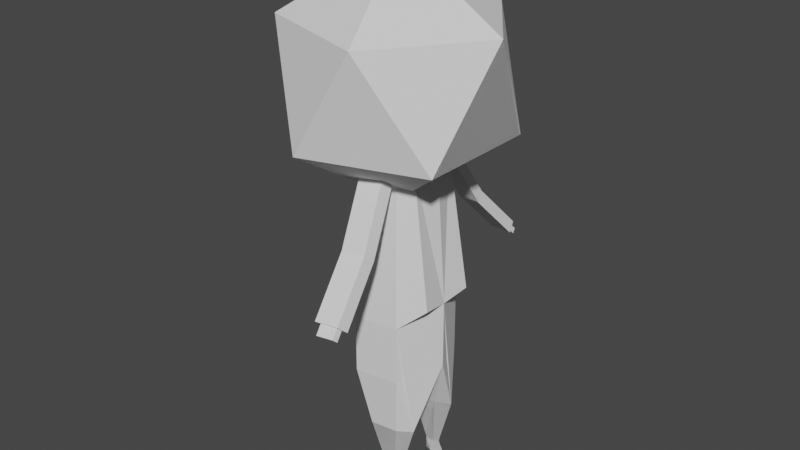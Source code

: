 # Source: Player.blend  (saved by Blender 2.91.10; exported with 4.5.12 LTS)
import bpy
from mathutils import Matrix  # noqa: F401  (used for matrix-valued properties, if any)

bpy.ops.wm.read_factory_settings(use_empty=True)
scene = bpy.context.scene
scene.name = 'Scene'

# ---- collections
col_collection = bpy.data.collections.new('Collection'); scene.collection.children.link(col_collection)

# ---- world
world_world = bpy.data.worlds.new('World'); scene.world = world_world
world_world.use_nodes = True; world_world.node_tree.nodes.clear()
_N = world_world.node_tree.nodes; _L = world_world.node_tree.links
n0 = _N.new('ShaderNodeOutputWorld'); n0.name = 'World Output'; n0.location = (300, 300)
n1 = _N.new('ShaderNodeBackground'); n1.name = 'Background'; n1.location = (10, 300)
n1.inputs[0].default_value = (0.05088, 0.05088, 0.05088, 1.0)
_L.new(n1.outputs[0], n0.inputs[0])
n0.is_active_output = True
world_world.color = (0.05088, 0.05088, 0.05088)
world_world.use_sun_shadow = False
world_world.sun_shadow_jitter_overblur = 0.0

# ---- meshes
me_cylinder_002 = bpy.data.meshes.new('Cylinder.002')
me_cylinder_002.from_pydata([(6.661, 1.87, 1.324), (6.674, 1.68, 1.842), (7.158, 1.524, 1.324), (6.91, 1.523, 1.842), (6.633, 1.199, 1.324), (6.662, 1.387, 1.842), (6.244, 1.344, 1.324), (6.215, 1.364, 1.842), (6.262, 1.758, 1.324), (6.231, 1.74, 1.842), (6.91, 1.523, 1.842), (6.674, 1.68, 1.842), (6.662, 1.387, 1.842), (6.215, 1.364, 1.842), (6.231, 1.74, 1.842), (6.91, 1.523, 1.961), (6.674, 1.68, 1.961), (6.662, 1.387, 1.961), (6.215, 1.364, 1.961), (6.231, 1.74, 1.961), (6.91, 1.523, 1.961), (6.674, 1.68, 1.961), (6.662, 1.387, 1.961), (6.215, 1.364, 1.961), (6.231, 1.74, 1.961), (6.91, 1.523, 1.961), (6.674, 1.68, 1.961), (6.662, 1.387, 1.961), (6.215, 1.364, 1.961), (6.231, 1.74, 1.961), (7.665, 1.492, 4.588), (6.949, 1.967, 4.588), (6.912, 1.078, 4.588), (5.559, 1.009, 4.588), (5.607, 2.149, 4.588), (8.217, 0.0, 7.935), (7.21, 2.239, 7.631), (6.985, 0.0, 7.935), (4.936, 0.6718, 7.631), (5.014, 2.537, 7.631), (7.15, 0.7852, 7.631), (4.936, 0.6718, 7.631), (7.15, 0.0, 7.281), (4.936, 0.0, 7.281), (4.936, 0.6718, 7.631), (4.936, 0.0, 7.281), (4.936, 0.6718, 7.631), (4.936, 0.0, 7.281), (7.15, 0.7852, 8.645), (4.936, 0.6718, 7.631), (4.936, 0.6718, 7.631), (4.936, 0.0, 7.281), (4.936, 0.6718, 7.631), (5.014, 2.537, 7.631), (7.15, 0.7852, 8.645), (4.936, 0.6718, 7.631), (4.936, 0.6718, 7.631), (4.936, 0.0, 7.281), (4.936, 0.6718, 7.631), (5.014, 2.537, 7.631), (7.15, 0.7852, 8.645), (4.936, 0.6718, 7.631), (4.936, 0.6718, 7.631), (4.936, 0.0, 7.281), (4.936, 0.6718, 7.631), (5.014, 2.537, 7.631), (4.936, 0.6718, 7.631), (4.936, 0.0, 7.281), (5.607, 2.149, 4.588), (5.014, 2.537, 7.631), (4.936, 0.6718, 7.631), (5.014, 2.537, 7.631), (4.936, 0.6718, 7.631), (4.76, 0.0, 7.281), (6.661, 1.87, 1.324), (7.158, 1.524, 1.324), (6.91, 1.523, 1.842), (6.674, 1.68, 1.842), (6.633, 1.199, 1.324), (6.662, 1.387, 1.842), (6.244, 1.344, 1.324), (6.215, 1.364, 1.842), (6.262, 1.758, 1.324), (6.231, 1.74, 1.842), (6.91, 1.523, 1.842), (6.674, 1.68, 1.842), (6.662, 1.387, 1.842), (6.215, 1.364, 1.842), (6.231, 1.74, 1.842), (6.91, 1.523, 1.961), (6.674, 1.68, 1.961), (6.662, 1.387, 1.961), (6.215, 1.364, 1.961), (6.231, 1.74, 1.961), (6.91, 1.523, 1.961), (6.674, 1.68, 1.961), (6.662, 1.387, 1.961), (6.215, 1.364, 1.961), (6.231, 1.74, 1.961), (6.91, 1.523, 1.961), (6.674, 1.68, 1.961), (6.662, 1.387, 1.961), (6.215, 1.364, 1.961), (6.231, 1.74, 1.961), (7.665, 1.492, 4.588), (6.949, 1.967, 4.588), (6.912, 1.078, 4.588), (5.559, 1.009, 4.588), (5.607, 2.149, 4.588), (8.208, 0.0, 11.34), (7.21, 2.239, 10.59), (6.985, 0.0, 10.88), (4.936, 0.6718, 7.631), (5.014, 2.537, 10.59), (4.936, 0.6718, 7.631), (7.15, 0.7852, 11.58), (4.936, 0.0, 7.281), (7.15, 0.0, 11.23), (4.936, 0.0, 7.281), (4.936, 0.6718, 7.631), (4.936, 0.0, 7.281), (4.936, 0.6718, 7.631), (4.936, 0.6718, 7.631), (7.15, 0.7852, 8.645), (4.936, 0.0, 7.281), (4.936, 0.6718, 7.631), (5.014, 2.537, 7.631), (4.936, 0.6718, 7.631), (4.936, 0.6718, 7.631), (7.15, 0.7852, 8.645), (4.936, 0.0, 7.281), (4.936, 0.6718, 7.631), (5.014, 2.537, 7.631), (4.936, 0.6718, 7.631), (4.936, 0.6718, 10.58), (7.15, 0.7852, 11.59), (4.936, 0.0, 7.281), (4.936, 0.6718, 7.631), (5.014, 2.537, 7.631), (4.936, 0.6718, 7.631), (4.936, 0.0, 7.281), (4.936, 0.6718, 7.631), (5.014, 2.537, 7.631), (5.607, 2.149, 4.588), (5.014, 2.537, 10.59), (4.936, 0.6718, 10.59), (4.76, 0.0, 10.24), (4.936, 0.6718, 10.59), (8.382, 1.462, 11.59), (7.21, 2.239, 10.59), (7.15, 0.7852, 11.59), (5.014, 2.537, 10.59), (7.15, 0.7852, 11.58), (7.15, 0.0, 11.23), (7.15, 0.0, 7.281), (7.15, 0.7852, 11.59), (4.936, 0.6718, 10.59), (4.936, 0.6718, 10.58), (5.014, 2.537, 10.59), (4.76, 0.0, 10.24), (4.936, 0.6718, 10.59), (8.382, 1.462, 11.59), (7.21, 2.239, 10.59), (7.15, 0.7852, 11.59), (5.014, 2.537, 10.59), (7.15, 0.7852, 11.58), (7.15, 0.0, 11.23), (7.15, 0.0, 7.281), (7.15, 0.7852, 11.59), (4.936, 0.6718, 10.59), (4.936, 0.6718, 10.58), (5.014, 2.537, 10.59), (4.76, 0.0, 10.24), (4.936, 0.6718, 10.59), (7.381, 1.238, 18.42), (6.754, 1.654, 17.88), (6.721, 0.8751, 18.42), (5.576, 1.814, 17.88), (6.721, 0.8751, 18.41), (6.721, 0.0, 18.22), (6.721, 0.0, 16.11), (6.721, 0.8751, 18.42), (5.534, 0.8143, 17.88), (5.534, 0.8143, 17.87), (5.576, 1.814, 17.88), (5.44, 0.0, 17.69), (5.534, 0.8143, 17.88), (7.501, 0.0, 11.29), (8.21, 0.0, 11.34), (7.073, 0.0, 18.11), (7.733, 0.0, 18.11), (6.631, 0.0, 11.3), (7.863, 0.0, 11.3), (6.796, 0.0, 12.01), (8.028, 0.0, 12.01), (7.242, 1.453, 18.98), (6.614, 1.87, 18.44), (6.581, 1.091, 18.98), (5.437, 2.03, 18.44), (6.581, 1.091, 18.98), (5.395, 1.03, 18.44), (5.395, 1.03, 18.43), (5.437, 2.03, 18.44), (6.804, 1.888, 17.94), (5.626, 2.012, 17.83), (6.664, 2.41, 18.23), (5.487, 2.533, 18.13), (7.222, 3.575, 15.14), (6.044, 3.698, 15.04), (7.082, 4.096, 15.43), (5.905, 4.219, 15.33), (7.222, 3.575, 15.14), (6.044, 3.698, 15.04), (7.082, 4.096, 15.43), (5.905, 4.219, 15.33), (7.261, 3.761, 14.81), (6.084, 3.903, 14.74), (7.122, 4.208, 15.21), (5.944, 4.35, 15.13), (7.475, 6.118, 12.55), (6.623, 6.221, 12.5), (7.41, 6.326, 12.73), (6.558, 6.429, 12.68), (7.675, 5.979, 12.45), (6.498, 6.121, 12.38), (7.536, 6.426, 12.85), (6.358, 6.568, 12.78), (7.544, 6.483, 12.16), (6.692, 6.586, 12.11), (7.479, 6.692, 12.35), (6.627, 6.794, 12.29), (6.721, 0.8751, 18.42), (7.381, 1.238, 18.42), (6.667, 0.0, 18.17), (7.733, 0.0, 18.11), (6.721, 0.8751, 18.41), (6.721, 0.0, 18.22), (6.721, 0.0, 16.11), (6.721, 0.8751, 18.42), (6.721, 0.8751, 18.42), (5.534, 0.8143, 17.88), (5.534, 0.8143, 17.87), (5.44, 0.0, 17.69), (5.534, 0.8143, 17.88), (7.381, 1.238, 18.42), (7.733, 0.0, 18.11), (7.381, 1.238, 18.42), (7.733, 0.0, 18.11), (6.905, 0.0, 18.37), (6.765, 0.0, 18.93), (6.105, 0.0, 18.93), (6.105, 0.0, 18.93), (4.918, 0.0, 18.39), (6.905, 0.0, 18.37), (7.256, 0.0, 18.07), (7.381, 1.238, 18.42), (7.733, 0.0, 18.11), (6.614, 1.87, 18.44), (5.437, 2.03, 18.44), (7.242, 1.453, 18.98), (6.614, 1.87, 18.44), (7.381, 1.238, 18.42), (7.733, 0.0, 18.11), (6.614, 1.87, 18.44), (5.437, 2.03, 18.44), (7.381, 1.238, 18.42), (7.242, 1.453, 18.98), (7.242, 1.453, 18.98), (6.614, 1.87, 18.44), (7.381, 1.238, 18.42), (7.733, 0.0, 18.11), (6.614, 1.87, 18.44), (5.437, 2.03, 18.44), (5.024, 0.941, 18.84), (5.024, 0.941, 18.83), (5.081, 2.31, 18.84), (4.371, 0.0, 18.78), (7.744, 1.226, 18.81), (7.553, 1.521, 19.58), (7.553, 1.521, 19.58), (6.694, 2.091, 18.84), (7.744, 1.226, 18.81), (8.226, 0.0, 18.4), (6.694, 2.091, 18.84), (5.081, 2.31, 18.84), (5.118, 1.263, 19.31), (5.118, 1.263, 19.3), (5.175, 2.632, 19.31), (4.465, 0.0, 19.25), (7.838, 1.547, 19.28), (7.647, 1.843, 20.05), (7.647, 1.843, 20.05), (6.787, 2.413, 19.31), (7.838, 1.547, 19.28), (8.32, 0.0, 18.87), (6.787, 2.413, 19.31), (5.175, 2.632, 19.31), (5.118, 1.263, 19.31), (5.118, 1.263, 19.3), (5.175, 2.632, 19.31), (4.465, 0.0, 19.25), (7.838, 1.547, 19.28), (7.647, 1.843, 20.05), (7.647, 1.843, 20.05), (6.787, 2.413, 19.31), (7.838, 1.547, 19.28), (8.32, 0.0, 18.87), (6.787, 2.413, 19.31), (5.175, 2.632, 19.31), (5.118, 1.263, 19.31), (5.118, 1.263, 19.3), (5.175, 2.632, 19.31), (4.465, 0.0, 19.25), (7.838, 1.547, 19.28), (7.647, 1.843, 20.05), (7.647, 1.843, 20.05), (6.787, 2.413, 19.31), (7.838, 1.547, 19.28), (8.32, 0.0, 18.87), (6.787, 2.413, 19.31), (5.175, 2.632, 19.31), (5.118, 1.263, 19.31), (5.118, 1.263, 19.3), (5.175, 2.632, 19.31), (4.465, 0.0, 19.25), (7.838, 1.547, 19.28), (7.647, 1.843, 20.05), (7.647, 1.843, 20.05), (6.787, 2.413, 19.31), (7.838, 1.547, 19.28), (8.32, 0.0, 18.87), (6.787, 2.413, 19.31), (5.175, 2.632, 19.31), (5.118, 1.263, 19.31), (5.118, 1.263, 19.3), (5.175, 2.632, 19.31), (4.465, 0.0, 19.25), (7.838, 1.547, 19.28), (7.647, 1.843, 20.05), (7.647, 1.843, 20.05), (6.787, 2.413, 19.31), (7.838, 1.547, 19.28), (8.32, 0.0, 18.87), (6.787, 2.413, 19.31), (5.175, 2.632, 19.31), (5.118, 1.263, 19.31), (5.118, 1.263, 19.3), (5.175, 2.632, 19.31), (4.465, 0.0, 19.25), (7.838, 1.547, 19.28), (7.647, 1.843, 20.05), (7.647, 1.843, 20.05), (6.787, 2.413, 19.31), (6.787, 2.413, 19.31), (5.175, 2.632, 19.31), (7.838, 1.547, 19.28), (7.647, 1.843, 20.05), (7.647, 1.843, 20.05), (6.787, 2.413, 19.31), (6.787, 2.413, 19.31), (5.175, 2.632, 19.31), (7.381, 1.238, 18.42), (6.905, 0.0, 18.37), (5.534, 0.8143, 17.87), (5.44, 0.0, 17.69), (7.838, 1.547, 19.28), (7.647, 1.843, 20.05), (7.838, 1.547, 19.28), (7.647, 1.843, 20.05), (7.838, 1.547, 19.28), (7.647, 1.843, 20.05), (7.838, 1.547, 19.28), (7.647, 1.843, 20.05), (7.838, 1.547, 19.28), (7.647, 1.843, 20.05), (7.838, 1.547, 19.28), (7.647, 1.843, 20.05), (7.838, 1.547, 19.28), (8.32, 0.0, 18.87), (5.118, 1.263, 19.31), (5.118, 1.263, 19.3), (5.175, 2.632, 19.31), (4.465, 0.0, 19.25), (7.647, 1.843, 20.05), (6.787, 2.413, 19.31), (6.787, 2.413, 19.31), (5.175, 2.632, 19.31), (7.838, 1.547, 19.28), (7.647, 1.843, 20.05), (7.742, 1.695, 19.67), (5.981, 2.523, 19.31), (7.217, 2.128, 19.68), (4.791, 0.6313, 19.28), (5.146, 1.947, 19.31), (8.32, 0.0, 18.87), (5.118, 1.263, 19.31), (5.118, 1.263, 19.3), (5.175, 2.632, 19.31), (4.465, 0.0, 19.25), (7.647, 1.843, 20.05), (6.787, 2.413, 19.31), (6.787, 2.413, 19.31), (5.175, 2.632, 19.31), (7.838, 1.547, 19.28), (7.647, 1.843, 20.05), (5.574, 0.0, 15.91), (5.175, 2.632, 19.31), (5.175, 2.632, 19.31), (3.94, -5.002, 19.17), (3.94, 5.054, 19.17), (0.2866, 0.0, 19.17), (9.851, -3.081, 19.17), (1.296, 3.134, 24.46), (9.851, 3.134, 19.17), (5.574, 0.0, 27.73), (7.207, -5.002, 24.46), (7.207, 5.054, 24.46), (1.296, -3.081, 24.46), (10.86, 0.0, 24.46)], [(111, 134), (113, 135), (115, 147), (404, 389), (401, 390), (399, 391), (395, 392), (396, 393), (393, 397), (392, 398), (391, 400), (390, 402), (389, 403), (407, 402), (406, 397)], [(0, 2, 3, 1), (2, 4, 5, 3), (4, 6, 7, 5), (1, 11, 14, 9), (6, 8, 9, 7), (8, 0, 1, 9), (0, 8, 6, 4, 2), (11, 16, 19, 14), (3, 10, 11, 1), (7, 13, 12, 5), (9, 14, 13, 7), (5, 12, 10, 3), (15, 20, 21, 16), (13, 18, 17, 12), (10, 15, 16, 11), (14, 19, 18, 13), (12, 17, 15, 10), (22, 27, 25, 20), (19, 24, 23, 18), (17, 22, 20, 15), (16, 21, 24, 19), (18, 23, 22, 17), (28, 33, 32, 27), (21, 26, 29, 24), (23, 28, 27, 22), (20, 25, 26, 21), (24, 29, 28, 23), (34, 39, 38, 33), (25, 30, 31, 26), (29, 34, 33, 28), (27, 32, 30, 25), (26, 31, 34, 29), (32, 37, 35, 30), (31, 36, 39, 34), (33, 38, 37, 32), (30, 35, 36, 31), (38, 41, 40, 37), (41, 43, 42, 40), (41, 44, 45, 43), (44, 46, 47, 45), (46, 50, 51, 47), (37, 48, 49, 38), (50, 56, 57, 51), (48, 54, 55, 49), (39, 53, 52, 38), (56, 62, 63, 57), (54, 60, 61, 55), (53, 59, 58, 52), (62, 66, 67, 63), (59, 65, 64, 58), (66, 72, 73, 67), (65, 71, 70, 64), (39, 69, 68, 34), (74, 77, 76, 75), (75, 76, 79, 78), (78, 79, 81, 80), (77, 83, 88, 85), (80, 81, 83, 82), (82, 83, 77, 74), (74, 75, 78, 80, 82), (85, 88, 93, 90), (76, 77, 85, 84), (81, 79, 86, 87), (83, 81, 87, 88), (79, 76, 84, 86), (89, 90, 95, 94), (87, 86, 91, 92), (84, 85, 90, 89), (88, 87, 92, 93), (86, 84, 89, 91), (96, 94, 99, 101), (93, 92, 97, 98), (91, 89, 94, 96), (90, 93, 98, 95), (92, 91, 96, 97), (102, 101, 106, 107), (95, 98, 103, 100), (97, 96, 101, 102), (94, 95, 100, 99), (98, 97, 102, 103), (108, 107, 112, 113), (99, 100, 105, 104), (103, 102, 107, 108), (101, 99, 104, 106), (100, 103, 108, 105), (106, 104, 109, 111), (105, 108, 113, 110), (107, 106, 111, 112), (104, 105, 110, 109), (112, 111, 115, 114), (114, 115, 117, 116), (114, 116, 118, 119), (119, 118, 120, 121), (121, 120, 124, 125), (111, 112, 122, 123), (125, 124, 130, 131), (123, 122, 128, 129), (113, 112, 127, 126), (131, 130, 136, 137), (129, 128, 134, 135), (126, 127, 133, 132), (137, 136, 140, 141), (132, 133, 139, 138), (141, 140, 146, 147), (138, 139, 145, 144), (113, 108, 143, 142), (69, 39, 113, 142), (54, 48, 123, 129), (34, 68, 143, 108), (46, 44, 119, 121), (49, 55, 128, 122), (66, 62, 137, 141), (53, 39, 113, 126), (38, 52, 127, 112), (65, 59, 132, 138), (50, 46, 121, 125), (58, 64, 139, 133), (41, 38, 112, 114), (61, 60, 135, 134), (68, 69, 142, 143), (37, 40, 115, 111), (48, 37, 111, 123), (70, 71, 144, 145), (62, 56, 131, 137), (36, 35, 109, 110), (38, 49, 122, 112), (73, 72, 147, 146), (35, 37, 111, 109), (72, 66, 141, 147), (40, 42, 117, 115), (60, 54, 129, 135), (55, 61, 134, 128), (71, 65, 138, 144), (44, 41, 114, 119), (59, 53, 126, 132), (39, 36, 110, 113), (56, 50, 125, 131), (64, 70, 145, 139), (52, 58, 133, 127), (113, 110, 149, 151), (144, 113, 151, 158), (157, 158, 171, 170), (149, 148, 161, 162), (117, 42, 154, 153), (135, 115, 152, 155), (110, 109, 148, 149), (115, 117, 153, 152), (147, 111, 150, 160), (135, 145, 156, 155), (111, 150, 193, 191), (145, 147, 160, 156), (146, 134, 157, 159), (134, 144, 158, 157), (169, 173, 186, 182), (173, 163, 176, 186), (148, 150, 163, 161), (158, 151, 164, 171), (151, 149, 162, 164), (152, 153, 166, 165), (155, 152, 165, 168), (153, 154, 167, 166), (160, 150, 163, 173), (156, 160, 173, 169), (155, 156, 169, 168), (159, 157, 170, 172), (182, 183, 201, 200), (183, 182, 240, 241), (168, 169, 182, 181), (172, 170, 183, 185), (162, 161, 174, 175), (170, 171, 184, 183), (174, 190, 234, 232), (171, 164, 177, 184), (164, 162, 175, 177), (165, 166, 179, 178), (168, 165, 178, 181), (166, 167, 180, 179), (188, 187, 189, 190), (174, 161, 188, 190), (163, 176, 189, 187), (161, 163, 187, 188), (192, 191, 193, 194), (150, 148, 194, 193), (148, 109, 192, 194), (109, 111, 191, 192), (196, 195, 197, 199, 200, 201, 202, 198), (176, 181, 199, 197), (174, 176, 197, 195), (183, 184, 202, 201), (181, 182, 200, 199), (198, 177, 204, 206), (175, 174, 195, 196), (184, 177, 198, 202), (206, 204, 208, 210), (196, 198, 206, 205), (177, 175, 203, 204), (175, 196, 205, 203), (207, 209, 213, 211), (205, 206, 210, 209), (203, 205, 209, 207), (204, 203, 207, 208), (212, 211, 215, 216), (208, 207, 211, 212), (210, 208, 212, 214), (209, 210, 214, 213), (218, 216, 224, 226), (214, 212, 216, 218), (213, 214, 218, 217), (211, 213, 217, 215), (222, 220, 228, 230), (217, 218, 226, 225), (215, 217, 225, 223), (216, 215, 223, 224), (219, 220, 224, 223), (222, 221, 225, 226), (221, 219, 223, 225), (220, 222, 226, 224), (228, 227, 229, 230), (221, 222, 230, 229), (219, 221, 229, 227), (220, 219, 227, 228), (231, 232, 234, 233), (190, 189, 233, 234), (176, 174, 232, 231), (189, 176, 231, 233), (237, 242, 241, 240, 243, 238, 239, 235, 236), (185, 183, 241, 242), (179, 180, 237, 236), (181, 178, 235, 239), (176, 181, 239, 238), (186, 176, 238, 243), (182, 186, 243, 240), (178, 179, 236, 235), (234, 232, 244, 245), (245, 244, 246, 247), (199, 200, 252, 251), (195, 197, 250, 249), (195, 174, 248, 249), (247, 246, 253, 254), (246, 247, 256, 255), (198, 196, 257, 258), (258, 257, 263, 264), (255, 256, 262, 261), (196, 195, 259, 260), (260, 259, 267, 268), (261, 262, 270, 269), (174, 195, 266, 265), (264, 263, 271, 272), (269, 270, 282, 281), (265, 266, 278, 277), (201, 202, 275, 274), (272, 271, 283, 284), (252, 200, 273, 276), (268, 267, 279, 280), (276, 273, 285, 288), (281, 282, 294, 293), (277, 278, 290, 289), (274, 275, 287, 286), (284, 283, 295, 296), (280, 279, 291, 292), (296, 295, 307, 308), (292, 291, 303, 304), (288, 285, 297, 300), (293, 294, 306, 305), (289, 290, 302, 301), (286, 287, 299, 298), (308, 307, 319, 320), (304, 303, 315, 316), (300, 297, 309, 312), (305, 306, 318, 317), (301, 302, 314, 313), (298, 299, 311, 310), (313, 314, 326, 325), (310, 311, 323, 322), (320, 319, 331, 332), (316, 315, 327, 328), (312, 309, 321, 324), (317, 318, 330, 329), (329, 330, 342, 341), (325, 326, 338, 337), (322, 323, 335, 334), (332, 331, 343, 344), (328, 327, 339, 340), (324, 321, 333, 336), (337, 338, 350, 349), (334, 335, 347, 346), (344, 343, 353, 354), (340, 339, 351, 352), (336, 333, 345, 348), (352, 351, 357, 358), (349, 350, 356, 355), (354, 353, 359, 360), (253, 246, 361, 362), (242, 241, 363, 364), (355, 356, 366, 365), (365, 366, 368, 367), (367, 368, 370, 369), (369, 370, 372, 371), (371, 372, 374, 373), (373, 374, 376, 375), (375, 376, 388, 387), (348, 345, 379, 382), (341, 342, 378, 377), (360, 359, 385, 386), (346, 347, 381, 380), (358, 357, 383, 384), (405, 411, 408), (405, 410, 409), (405, 408, 410), (411, 405, 413), (412, 417, 414), (417, 415, 414), (416, 412, 414), (418, 416, 414), (409, 410, 412), (413, 409, 416), (413, 416, 418), (410, 408, 417), (415, 418, 414), (411, 413, 418), (405, 409, 413), (408, 415, 417), (410, 417, 412), (411, 418, 415), (408, 411, 415), (409, 412, 416)])
_uv = me_cylinder_002.uv_layers.new(name='UVMap')
_uv.uv.foreach_set('vector', [0.4765, 0.5651, 0.4624, 0.5651, 0.4624, 0.6006, 0.4765, 0.6006, 0.4624, 0.5651, 0.4482, 0.5651, 0.4482, 0.6006, 0.4624, 0.6006, 0.4482, 0.5651, 0.434, 0.5651, 0.434, 0.6006, 0.4482, 0.6006, 0.4056, 0.6006, 0.4056, 0.6006, 0.4198, 0.6006, 0.4198, 0.6006, 0.434, 0.5651, 0.4198, 0.5651, 0.4198, 0.6006, 0.434, 0.6006, 0.4198, 0.5651, 0.4056, 0.5651, 0.4056, 0.6006, 0.4198, 0.6006, 0.4588, 0.5644, 0.4426, 0.5526, 0.4488, 0.5336, 0.4688, 0.5336, 0.475, 0.5526, 0.4056, 0.6006, 0.4056, 0.6006, 0.4198, 0.6006, 0.4198, 0.6006, 0.4624, 0.6006, 0.4624, 0.6006, 0.4765, 0.6006, 0.4765, 0.6006, 0.434, 0.6006, 0.434, 0.6006, 0.4482, 0.6006, 0.4482, 0.6006, 0.4198, 0.6006, 0.4198, 0.6006, 0.434, 0.6006, 0.434, 0.6006, 0.4482, 0.6006, 0.4482, 0.6006, 0.4624, 0.6006, 0.4624, 0.6006, 0.4624, 0.6006, 0.4624, 0.6006, 0.4765, 0.6006, 0.4765, 0.6006, 0.434, 0.6006, 0.434, 0.6006, 0.4482, 0.6006, 0.4482, 0.6006, 0.4624, 0.6006, 0.4624, 0.6006, 0.4765, 0.6006, 0.4765, 0.6006, 0.4198, 0.6006, 0.4198, 0.6006, 0.434, 0.6006, 0.434, 0.6006, 0.4482, 0.6006, 0.4482, 0.6006, 0.4624, 0.6006, 0.4624, 0.6006, 0.4482, 0.6006, 0.4482, 0.6006, 0.4624, 0.6006, 0.4624, 0.6006, 0.4198, 0.6006, 0.4198, 0.6006, 0.434, 0.6006, 0.434, 0.6006, 0.4482, 0.6006, 0.4482, 0.6006, 0.4624, 0.6006, 0.4624, 0.6006, 0.4056, 0.6006, 0.4056, 0.6006, 0.4198, 0.6006, 0.4198, 0.6006, 0.434, 0.6006, 0.434, 0.6006, 0.4482, 0.6006, 0.4482, 0.6006, 0.434, 0.6006, 0.434, 0.6006, 0.4482, 0.6006, 0.4482, 0.6006, 0.4056, 0.6006, 0.4056, 0.6006, 0.4198, 0.6006, 0.4198, 0.6006, 0.434, 0.6006, 0.434, 0.6006, 0.4482, 0.6006, 0.4482, 0.6006, 0.4624, 0.6006, 0.4624, 0.6006, 0.4765, 0.6006, 0.4765, 0.6006, 0.4198, 0.6006, 0.4198, 0.6006, 0.434, 0.6006, 0.434, 0.6006, 0.4198, 0.6006, 0.4198, 0.6006, 0.434, 0.6006, 0.434, 0.6006, 0.4624, 0.6006, 0.4624, 0.6006, 0.4765, 0.6006, 0.4765, 0.6006, 0.4198, 0.6006, 0.4198, 0.6006, 0.434, 0.6006, 0.434, 0.6006, 0.4482, 0.6006, 0.4482, 0.6006, 0.4624, 0.6006, 0.4624, 0.6006, 0.4056, 0.6006, 0.4056, 0.6006, 0.4198, 0.6006, 0.4198, 0.6006, 0.4482, 0.6006, 0.4482, 0.6006, 0.4624, 0.6006, 0.4624, 0.6006, 0.4056, 0.6006, 0.4056, 0.6006, 0.4198, 0.6006, 0.4198, 0.6006, 0.434, 0.6006, 0.434, 0.6006, 0.4482, 0.6006, 0.4482, 0.6006, 0.4624, 0.6006, 0.4624, 0.6006, 0.4765, 0.6006, 0.4765, 0.6006, 0.4134, 0.5336, 0.4134, 0.5336, 0.4334, 0.5336, 0.4334, 0.5336, 0.4134, 0.5336, 0.4134, 0.5336, 0.4334, 0.5336, 0.4334, 0.5336, 0.4134, 0.5336, 0.4134, 0.5336, 0.4134, 0.5336, 0.4134, 0.5336, 0.4134, 0.5336, 0.4134, 0.5336, 0.4134, 0.5336, 0.4134, 0.5336, 0.4134, 0.5336, 0.4134, 0.5336, 0.4134, 0.5336, 0.4134, 0.5336, 0.4482, 0.6006, 0.4482, 0.6006, 0.434, 0.6006, 0.434, 0.6006, 0.4134, 0.5336, 0.4134, 0.5336, 0.4134, 0.5336, 0.4134, 0.5336, 0.4482, 0.6006, 0.4482, 0.6006, 0.434, 0.6006, 0.434, 0.6006, 0.4198, 0.6006, 0.4198, 0.6006, 0.434, 0.6006, 0.434, 0.6006, 0.4134, 0.5336, 0.4134, 0.5336, 0.4134, 0.5336, 0.4134, 0.5336, 0.4482, 0.6006, 0.4482, 0.6006, 0.434, 0.6006, 0.434, 0.6006, 0.4198, 0.6006, 0.4198, 0.6006, 0.434, 0.6006, 0.434, 0.6006, 0.4134, 0.5336, 0.4134, 0.5336, 0.4134, 0.5336, 0.4134, 0.5336, 0.4198, 0.6006, 0.4198, 0.6006, 0.434, 0.6006, 0.434, 0.6006, 0.4134, 0.5336, 0.4134, 0.5336, 0.4134, 0.5336, 0.4134, 0.5336, 0.4198, 0.6006, 0.4198, 0.6006, 0.434, 0.6006, 0.434, 0.6006, 0.4198, 0.6006, 0.4198, 0.6006, 0.4198, 0.6006, 0.4198, 0.6006, 0.4765, 0.5651, 0.4765, 0.6006, 0.4624, 0.6006, 0.4624, 0.5651, 0.4624, 0.5651, 0.4624, 0.6006, 0.4482, 0.6006, 0.4482, 0.5651, 0.4482, 0.5651, 0.4482, 0.6006, 0.434, 0.6006, 0.434, 0.5651, 0.4056, 0.6006, 0.4198, 0.6006, 0.4198, 0.6006, 0.4056, 0.6006, 0.434, 0.5651, 0.434, 0.6006, 0.4198, 0.6006, 0.4198, 0.5651, 0.4198, 0.5651, 0.4198, 0.6006, 0.4056, 0.6006, 0.4056, 0.5651, 0.4588, 0.5644, 0.475, 0.5526, 0.4688, 0.5336, 0.4488, 0.5336, 0.4426, 0.5526, 0.4056, 0.6006, 0.4198, 0.6006, 0.4198, 0.6006, 0.4056, 0.6006, 0.4624, 0.6006, 0.4765, 0.6006, 0.4765, 0.6006, 0.4624, 0.6006, 0.434, 0.6006, 0.4482, 0.6006, 0.4482, 0.6006, 0.434, 0.6006, 0.4198, 0.6006, 0.434, 0.6006, 0.434, 0.6006, 0.4198, 0.6006, 0.4482, 0.6006, 0.4624, 0.6006, 0.4624, 0.6006, 0.4482, 0.6006, 0.4624, 0.6006, 0.4765, 0.6006, 0.4765, 0.6006, 0.4624, 0.6006, 0.434, 0.6006, 0.4482, 0.6006, 0.4482, 0.6006, 0.434, 0.6006, 0.4624, 0.6006, 0.4765, 0.6006, 0.4765, 0.6006, 0.4624, 0.6006, 0.4198, 0.6006, 0.434, 0.6006, 0.434, 0.6006, 0.4198, 0.6006, 0.4482, 0.6006, 0.4624, 0.6006, 0.4624, 0.6006, 0.4482, 0.6006, 0.4482, 0.6006, 0.4624, 0.6006, 0.4624, 0.6006, 0.4482, 0.6006, 0.4198, 0.6006, 0.434, 0.6006, 0.434, 0.6006, 0.4198, 0.6006, 0.4482, 0.6006, 0.4624, 0.6006, 0.4624, 0.6006, 0.4482, 0.6006, 0.4056, 0.6006, 0.4198, 0.6006, 0.4198, 0.6006, 0.4056, 0.6006, 0.434, 0.6006, 0.4482, 0.6006, 0.4482, 0.6006, 0.434, 0.6006, 0.434, 0.6006, 0.4482, 0.6006, 0.4482, 0.6006, 0.434, 0.6006, 0.4056, 0.6006, 0.4198, 0.6006, 0.4198, 0.6006, 0.4056, 0.6006, 0.434, 0.6006, 0.4482, 0.6006, 0.4482, 0.6006, 0.434, 0.6006, 0.4624, 0.6006, 0.4765, 0.6006, 0.4765, 0.6006, 0.4624, 0.6006, 0.4198, 0.6006, 0.434, 0.6006, 0.434, 0.6006, 0.4198, 0.6006, 0.4198, 0.6006, 0.434, 0.6006, 0.434, 0.6006, 0.4198, 0.6006, 0.4624, 0.6006, 0.4765, 0.6006, 0.4765, 0.6006, 0.4624, 0.6006, 0.4198, 0.6006, 0.434, 0.6006, 0.434, 0.6006, 0.4198, 0.6006, 0.4482, 0.6006, 0.4624, 0.6006, 0.4624, 0.6006, 0.4482, 0.6006, 0.4056, 0.6006, 0.4198, 0.6006, 0.4198, 0.6006, 0.4056, 0.6006, 0.4482, 0.6006, 0.4624, 0.6006, 0.4624, 0.6006, 0.4482, 0.6006, 0.4056, 0.6006, 0.4198, 0.6006, 0.4198, 0.6006, 0.4056, 0.6006, 0.434, 0.6006, 0.4482, 0.6006, 0.4482, 0.6006, 0.434, 0.6006, 0.4624, 0.6006, 0.4765, 0.6006, 0.4765, 0.6006, 0.4624, 0.6006, 0.4134, 0.5336, 0.4334, 0.5336, 0.4334, 0.5336, 0.4134, 0.5336, 0.4134, 0.5336, 0.4334, 0.5336, 0.4334, 0.5336, 0.4134, 0.5336, 0.4134, 0.5336, 0.4134, 0.5336, 0.4134, 0.5336, 0.4134, 0.5336, 0.4134, 0.5336, 0.4134, 0.5336, 0.4134, 0.5336, 0.4134, 0.5336, 0.4134, 0.5336, 0.4134, 0.5336, 0.4134, 0.5336, 0.4134, 0.5336, 0.4482, 0.6006, 0.434, 0.6006, 0.434, 0.6006, 0.4482, 0.6006, 0.4134, 0.5336, 0.4134, 0.5336, 0.4134, 0.5336, 0.4134, 0.5336, 0.4482, 0.6006, 0.434, 0.6006, 0.434, 0.6006, 0.4482, 0.6006, 0.4198, 0.6006, 0.434, 0.6006, 0.434, 0.6006, 0.4198, 0.6006, 0.4134, 0.5336, 0.4134, 0.5336, 0.4134, 0.5336, 0.4134, 0.5336, 0.4482, 0.6006, 0.434, 0.6006, 0.434, 0.6006, 0.4482, 0.6006, 0.4198, 0.6006, 0.434, 0.6006, 0.434, 0.6006, 0.4198, 0.6006, 0.4134, 0.5336, 0.4134, 0.5336, 0.4134, 0.5336, 0.4134, 0.5336, 0.4198, 0.6006, 0.434, 0.6006, 0.434, 0.6006, 0.4198, 0.6006, 0.4134, 0.5336, 0.4134, 0.5336, 0.4134, 0.5336, 0.4134, 0.5336, 0.4198, 0.6006, 0.434, 0.6006, 0.434, 0.6006, 0.4198, 0.6006, 0.4198, 0.6006, 0.4198, 0.6006, 0.4198, 0.6006, 0.4198, 0.6006, 0.4198, 0.6006, 0.4198, 0.6006, 0.4198, 0.6006, 0.4198, 0.6006, 0.4482, 0.6006, 0.4482, 0.6006, 0.4482, 0.6006, 0.4482, 0.6006, 0.4198, 0.6006, 0.4198, 0.6006, 0.4198, 0.6006, 0.4198, 0.6006, 0.4134, 0.5336, 0.4134, 0.5336, 0.4134, 0.5336, 0.4134, 0.5336, 0.434, 0.6006, 0.434, 0.6006, 0.434, 0.6006, 0.434, 0.6006, 0.4134, 0.5336, 0.4134, 0.5336, 0.4134, 0.5336, 0.4134, 0.5336, 0.4198, 0.6006, 0.4198, 0.6006, 0.4198, 0.6006, 0.4198, 0.6006, 0.434, 0.6006, 0.434, 0.6006, 0.434, 0.6006, 0.434, 0.6006, 0.4198, 0.6006, 0.4198, 0.6006, 0.4198, 0.6006, 0.4198, 0.6006, 0.4134, 0.5336, 0.4134, 0.5336, 0.4134, 0.5336, 0.4134, 0.5336, 0.434, 0.6006, 0.434, 0.6006, 0.434, 0.6006, 0.434, 0.6006, 0.4134, 0.5336, 0.4134, 0.5336, 0.4134, 0.5336, 0.4134, 0.5336, 0.434, 0.6006, 0.4482, 0.6006, 0.4482, 0.6006, 0.434, 0.6006, 0.4198, 0.6006, 0.4198, 0.6006, 0.4198, 0.6006, 0.4198, 0.6006, 0.4334, 0.5336, 0.4334, 0.5336, 0.4334, 0.5336, 0.4334, 0.5336, 0.4482, 0.6006, 0.4482, 0.6006, 0.4482, 0.6006, 0.4482, 0.6006, 0.434, 0.6006, 0.4198, 0.6006, 0.4198, 0.6006, 0.434, 0.6006, 0.4134, 0.5336, 0.4134, 0.5336, 0.4134, 0.5336, 0.4134, 0.5336, 0.4765, 0.6006, 0.4624, 0.6006, 0.4624, 0.6006, 0.4765, 0.6006, 0.434, 0.6006, 0.434, 0.6006, 0.434, 0.6006, 0.434, 0.6006, 0.4134, 0.5336, 0.4134, 0.5336, 0.4134, 0.5336, 0.4134, 0.5336, 0.4624, 0.6006, 0.4482, 0.6006, 0.4482, 0.6006, 0.4624, 0.6006, 0.4134, 0.5336, 0.4134, 0.5336, 0.4134, 0.5336, 0.4134, 0.5336, 0.4334, 0.5336, 0.4334, 0.5336, 0.4334, 0.5336, 0.4334, 0.5336, 0.4482, 0.6006, 0.4482, 0.6006, 0.4482, 0.6006, 0.4482, 0.6006, 0.434, 0.6006, 0.434, 0.6006, 0.434, 0.6006, 0.434, 0.6006, 0.4198, 0.6006, 0.4198, 0.6006, 0.4198, 0.6006, 0.4198, 0.6006, 0.4134, 0.5336, 0.4134, 0.5336, 0.4134, 0.5336, 0.4134, 0.5336, 0.4198, 0.6006, 0.4198, 0.6006, 0.4198, 0.6006, 0.4198, 0.6006, 0.4198, 0.6006, 0.4056, 0.6006, 0.4056, 0.6006, 0.4198, 0.6006, 0.4134, 0.5336, 0.4134, 0.5336, 0.4134, 0.5336, 0.4134, 0.5336, 0.434, 0.6006, 0.434, 0.6006, 0.434, 0.6006, 0.434, 0.6006, 0.434, 0.6006, 0.434, 0.6006, 0.434, 0.6006, 0.434, 0.6006, 0.4198, 0.6006, 0.4056, 0.6006, 0.4056, 0.6006, 0.4198, 0.6006, 0.4056, 0.5297, 0.4056, 0.5297, 0.4056, 0.5297, 0.4056, 0.5297, 0.4056, 0.5297, 0.4056, 0.5297, 0.4056, 0.5297, 0.4056, 0.5297, 0.4765, 0.6006, 0.4624, 0.6006, 0.4624, 0.6006, 0.4765, 0.6006, 0.4334, 0.5336, 0.4334, 0.5336, 0.4334, 0.5336, 0.4334, 0.5336, 0.4056, 0.5297, 0.4056, 0.5297, 0.4056, 0.5297, 0.4056, 0.5297, 0.4765, 0.6006, 0.4624, 0.6006, 0.4624, 0.6006, 0.4765, 0.6006, 0.4334, 0.5336, 0.4334, 0.5336, 0.4334, 0.5336, 0.4334, 0.5336, 0.4056, 0.5297, 0.4056, 0.5297, 0.4056, 0.5297, 0.4056, 0.5297, 0.4056, 0.5297, 0.4056, 0.5297, 0.4056, 0.5297, 0.4056, 0.5297, 0.4056, 0.5297, 0.4056, 0.5297, 0.4056, 0.5297, 0.4056, 0.5297, 0.4056, 0.5297, 0.4056, 0.5297, 0.4056, 0.5297, 0.4056, 0.5297, 0.4056, 0.5297, 0.4056, 0.5297, 0.4056, 0.5297, 0.4056, 0.5297, 0.4056, 0.5297, 0.4056, 0.5297, 0.4056, 0.5297, 0.4056, 0.5297, 0.4056, 0.5297, 0.4056, 0.5297, 0.4056, 0.5297, 0.4056, 0.5297, 0.4056, 0.5297, 0.4056, 0.5297, 0.4056, 0.5297, 0.4056, 0.5297, 0.4624, 0.6006, 0.4482, 0.6006, 0.4482, 0.6006, 0.4624, 0.6006, 0.4056, 0.5297, 0.4056, 0.5297, 0.4056, 0.5297, 0.4056, 0.5297, 0.4198, 0.6006, 0.4056, 0.6006, 0.4056, 0.6006, 0.4198, 0.6006, 0.4334, 0.5336, 0.4334, 0.5336, 0.4334, 0.5336, 0.4334, 0.5336, 0.4056, 0.5297, 0.4056, 0.5297, 0.4056, 0.5297, 0.4056, 0.5297, 0.4334, 0.5336, 0.4334, 0.5336, 0.4334, 0.5336, 0.4334, 0.5336, 0.4056, 0.5297, 0.4056, 0.5297, 0.4056, 0.5297, 0.4056, 0.5297, 0.4056, 0.5297, 0.4056, 0.5297, 0.4056, 0.5297, 0.4056, 0.5297, 0.4056, 0.5297, 0.4056, 0.5297, 0.4056, 0.5297, 0.4056, 0.5297, 0.4056, 0.5297, 0.4056, 0.5297, 0.4056, 0.5297, 0.4056, 0.5297, 0.4056, 0.5297, 0.4056, 0.5297, 0.4056, 0.5297, 0.4056, 0.5297, 0.4056, 0.5297, 0.4056, 0.5297, 0.4056, 0.5297, 0.4056, 0.5297, 0.4056, 0.5297, 0.4056, 0.5297, 0.4056, 0.5297, 0.4056, 0.5297, 0.4056, 0.5297, 0.4056, 0.5297, 0.4056, 0.5297, 0.4056, 0.5297, 0.4765, 0.6006, 0.4624, 0.6006, 0.4624, 0.6006, 0.4765, 0.6006, 0.4056, 0.5297, 0.4056, 0.5297, 0.4056, 0.5297, 0.4056, 0.5297, 0.4624, 0.6006, 0.4624, 0.6006, 0.4624, 0.6006, 0.4624, 0.6006, 0.4056, 0.5297, 0.4056, 0.5297, 0.4056, 0.5297, 0.4056, 0.5297, 0.4198, 0.6006, 0.4056, 0.6006, 0.4056, 0.6006, 0.4198, 0.6006, 0.4334, 0.5336, 0.4334, 0.5336, 0.4334, 0.5336, 0.4334, 0.5336, 0.4056, 0.5297, 0.4056, 0.5297, 0.4056, 0.5297, 0.4056, 0.5297, 0.4334, 0.5336, 0.4334, 0.5336, 0.4334, 0.5336, 0.4334, 0.5336, 0.4624, 0.6006, 0.4482, 0.6006, 0.4482, 0.6006, 0.4624, 0.6006, 0.4624, 0.6006, 0.4624, 0.6006, 0.4624, 0.6006, 0.4624, 0.6006, 0.4056, 0.5297, 0.4056, 0.5297, 0.4056, 0.5297, 0.4056, 0.5297, 0.4624, 0.6006, 0.4482, 0.6006, 0.4482, 0.6006, 0.4624, 0.6006, 0.4624, 0.6006, 0.4482, 0.6006, 0.4482, 0.6006, 0.4624, 0.6006, 0.4482, 0.6006, 0.4624, 0.6006, 0.4624, 0.6006, 0.4482, 0.6006, 0.4624, 0.6006, 0.4624, 0.6006, 0.4624, 0.6006, 0.4624, 0.6006, 0.4624, 0.6006, 0.4482, 0.6006, 0.4482, 0.6006, 0.4624, 0.6006, 0.4765, 0.6006, 0.4624, 0.6006, 0.4482, 0.6006, 0.4056, 0.5297, 0.4056, 0.5297, 0.4056, 0.5297, 0.4056, 0.5297, 0.4198, 0.6006, 0.4482, 0.6006, 0.4056, 0.5297, 0.4056, 0.5297, 0.4482, 0.6006, 0.4624, 0.6006, 0.4482, 0.6006, 0.4482, 0.6006, 0.4624, 0.6006, 0.4056, 0.5297, 0.4056, 0.5297, 0.4056, 0.5297, 0.4056, 0.5297, 0.4056, 0.5297, 0.4056, 0.5297, 0.4056, 0.5297, 0.4056, 0.5297, 0.4056, 0.5297, 0.4056, 0.5297, 0.4056, 0.5297, 0.4056, 0.5297, 0.4765, 0.6006, 0.4624, 0.6006, 0.4624, 0.6006, 0.4765, 0.6006, 0.4056, 0.5297, 0.4056, 0.5297, 0.4056, 0.5297, 0.4056, 0.5297, 0.4056, 0.5297, 0.4056, 0.5297, 0.4056, 0.5297, 0.4056, 0.5297, 0.4765, 0.6006, 0.4198, 0.6006, 0.4198, 0.6006, 0.4765, 0.6006, 0.4198, 0.6006, 0.4056, 0.6006, 0.4056, 0.6006, 0.4198, 0.6006, 0.4765, 0.6006, 0.4765, 0.6006, 0.4765, 0.6006, 0.4765, 0.6006, 0.4765, 0.6006, 0.4765, 0.6006, 0.4765, 0.6006, 0.4765, 0.6006, 0.4765, 0.6006, 0.4198, 0.6006, 0.4198, 0.6006, 0.4765, 0.6006, 0.4765, 0.6006, 0.4765, 0.6006, 0.4765, 0.6006, 0.4765, 0.6006, 0.4198, 0.6006, 0.4056, 0.6006, 0.4056, 0.6006, 0.4198, 0.6006, 0.4198, 0.6006, 0.4056, 0.6006, 0.4056, 0.6006, 0.4198, 0.6006, 0.4198, 0.6006, 0.4056, 0.6006, 0.4056, 0.6006, 0.4198, 0.6006, 0.4056, 0.5297, 0.4056, 0.5297, 0.4056, 0.5297, 0.4056, 0.5297, 0.4765, 0.6006, 0.4198, 0.6006, 0.4198, 0.6006, 0.4765, 0.6006, 0.4056, 0.5297, 0.4056, 0.5297, 0.4056, 0.5297, 0.4056, 0.5297, 0.4056, 0.5297, 0.4056, 0.5297, 0.4056, 0.5297, 0.4056, 0.5297, 0.4765, 0.6006, 0.4198, 0.6006, 0.4198, 0.6006, 0.4765, 0.6006, 0.4765, 0.6006, 0.4765, 0.6006, 0.4765, 0.6006, 0.4765, 0.6006, 0.4179, 0.6006, 0.4179, 0.6006, 0.4179, 0.6006, 0.4179, 0.6006, 0.4765, 0.6006, 0.4198, 0.6006, 0.4198, 0.6006, 0.4765, 0.6006, 0.4765, 0.6006, 0.4765, 0.6006, 0.4765, 0.6006, 0.4765, 0.6006, 0.4198, 0.6006, 0.4056, 0.6006, 0.4056, 0.6006, 0.4198, 0.6006, 0.4076, 0.6006, 0.4179, 0.6006, 0.4198, 0.6006, 0.4056, 0.6006, 0.4179, 0.6006, 0.4076, 0.6006, 0.4056, 0.6006, 0.4198, 0.6006, 0.4076, 0.6006, 0.4076, 0.6006, 0.4056, 0.6006, 0.4056, 0.6006, 0.4179, 0.6006, 0.4179, 0.6006, 0.4198, 0.6006, 0.4198, 0.6006, 0.4179, 0.6006, 0.4076, 0.6006, 0.4076, 0.6006, 0.4179, 0.6006, 0.4076, 0.6006, 0.4179, 0.6006, 0.4179, 0.6006, 0.4076, 0.6006, 0.4076, 0.6006, 0.4076, 0.6006, 0.4076, 0.6006, 0.4076, 0.6006, 0.4179, 0.6006, 0.4076, 0.6006, 0.4076, 0.6006, 0.4179, 0.6006, 0.4482, 0.6006, 0.4624, 0.6006, 0.4624, 0.6006, 0.4482, 0.6006, 0.4624, 0.6006, 0.4482, 0.6006, 0.4482, 0.6006, 0.4624, 0.6006, 0.4482, 0.6006, 0.4624, 0.6006, 0.4624, 0.6006, 0.4482, 0.6006, 0.4056, 0.5297, 0.4056, 0.5297, 0.4056, 0.5297, 0.4056, 0.5297, 0.4334, 0.5336, 0.4056, 0.5297, 0.4056, 0.5297, 0.4056, 0.5297, 0.4056, 0.5297, 0.4482, 0.6006, 0.4056, 0.5297, 0.4334, 0.5336, 0.4334, 0.5336, 0.4056, 0.5297, 0.4056, 0.5297, 0.4056, 0.5297, 0.4056, 0.5297, 0.4334, 0.5336, 0.4334, 0.5336, 0.4334, 0.5336, 0.4334, 0.5336, 0.4056, 0.5297, 0.4056, 0.5297, 0.4056, 0.5297, 0.4056, 0.5297, 0.4482, 0.6006, 0.4056, 0.5297, 0.4056, 0.5297, 0.4482, 0.6006, 0.4056, 0.5297, 0.4056, 0.5297, 0.4056, 0.5297, 0.4056, 0.5297, 0.4056, 0.5297, 0.4056, 0.5297, 0.4056, 0.5297, 0.4056, 0.5297, 0.4334, 0.5336, 0.4334, 0.5336, 0.4334, 0.5336, 0.4334, 0.5336, 0.4624, 0.6006, 0.4624, 0.6006, 0.4624, 0.6006, 0.4624, 0.6006, 0.4624, 0.6006, 0.4624, 0.6006, 0.4624, 0.6006, 0.4624, 0.6006, 0.4056, 0.5297, 0.4056, 0.5297, 0.4056, 0.5297, 0.4056, 0.5297, 0.4624, 0.6006, 0.4482, 0.6006, 0.4482, 0.6006, 0.4624, 0.6006, 0.4624, 0.6006, 0.4624, 0.6006, 0.4624, 0.6006, 0.4624, 0.6006, 0.4624, 0.6006, 0.4624, 0.6006, 0.4624, 0.6006, 0.4624, 0.6006, 0.4624, 0.6006, 0.4624, 0.6006, 0.4624, 0.6006, 0.4624, 0.6006, 0.4198, 0.6006, 0.4765, 0.6006, 0.4765, 0.6006, 0.4198, 0.6006, 0.4198, 0.6006, 0.4765, 0.6006, 0.4765, 0.6006, 0.4198, 0.6006, 0.4624, 0.6006, 0.4624, 0.6006, 0.4624, 0.6006, 0.4624, 0.6006, 0.4765, 0.6006, 0.4624, 0.6006, 0.4624, 0.6006, 0.4765, 0.6006, 0.4765, 0.6006, 0.4624, 0.6006, 0.4624, 0.6006, 0.4765, 0.6006, 0.4624, 0.6006, 0.4624, 0.6006, 0.4624, 0.6006, 0.4624, 0.6006, 0.4624, 0.6006, 0.4624, 0.6006, 0.4624, 0.6006, 0.4624, 0.6006, 0.4198, 0.6006, 0.4765, 0.6006, 0.4765, 0.6006, 0.4198, 0.6006, 0.4624, 0.6006, 0.4624, 0.6006, 0.4624, 0.6006, 0.4624, 0.6006, 0.4624, 0.6006, 0.4624, 0.6006, 0.4624, 0.6006, 0.4624, 0.6006, 0.4056, 0.5297, 0.4056, 0.5297, 0.4056, 0.5297, 0.4056, 0.5297, 0.4198, 0.6006, 0.4765, 0.6006, 0.4765, 0.6006, 0.4198, 0.6006, 0.4056, 0.5297, 0.4056, 0.5297, 0.4056, 0.5297, 0.4056, 0.5297, 0.4765, 0.6006, 0.4624, 0.6006, 0.4624, 0.6006, 0.4765, 0.6006, 0.4056, 0.5297, 0.4056, 0.5297, 0.4056, 0.5297, 0.4056, 0.5297, 0.4624, 0.6006, 0.4624, 0.6006, 0.4624, 0.6006, 0.4624, 0.6006, 0.4624, 0.6006, 0.4624, 0.6006, 0.4624, 0.6006, 0.4624, 0.6006, 0.4056, 0.5297, 0.4056, 0.5297, 0.4056, 0.5297, 0.4056, 0.5297, 0.4198, 0.6006, 0.4765, 0.6006, 0.4765, 0.6006, 0.4198, 0.6006, 0.4765, 0.6006, 0.4624, 0.6006, 0.4624, 0.6006, 0.4765, 0.6006, 0.4198, 0.6006, 0.4765, 0.6006, 0.4765, 0.6006, 0.4198, 0.6006, 0.4765, 0.6006, 0.4624, 0.6006, 0.4624, 0.6006, 0.4765, 0.6006, 0.4056, 0.5297, 0.4056, 0.5297, 0.4056, 0.5297, 0.4056, 0.5297, 0.4624, 0.6006, 0.4624, 0.6006, 0.4624, 0.6006, 0.4624, 0.6006, 0.4624, 0.6006, 0.4624, 0.6006, 0.4624, 0.6006, 0.4624, 0.6006, 0.4056, 0.5297, 0.4056, 0.5297, 0.4056, 0.5297, 0.4056, 0.5297, 0.4198, 0.6006, 0.4765, 0.6006, 0.4765, 0.6006, 0.4198, 0.6006, 0.4765, 0.6006, 0.4624, 0.6006, 0.4624, 0.6006, 0.4765, 0.6006, 0.4056, 0.5297, 0.4056, 0.5297, 0.4056, 0.5297, 0.4056, 0.5297, 0.4624, 0.6006, 0.4624, 0.6006, 0.4624, 0.6006, 0.4624, 0.6006, 0.4624, 0.6006, 0.4624, 0.6006, 0.4624, 0.6006, 0.4624, 0.6006, 0.4056, 0.5297, 0.4056, 0.5297, 0.4056, 0.5297, 0.4056, 0.5297, 0.4624, 0.6006, 0.4624, 0.6006, 0.4624, 0.6006, 0.4624, 0.6006, 0.4056, 0.5297, 0.4056, 0.5297, 0.4056, 0.5297, 0.4056, 0.5297, 0.4198, 0.6006, 0.4765, 0.6006, 0.4765, 0.6006, 0.4198, 0.6006, 0.4765, 0.6006, 0.4624, 0.6006, 0.4624, 0.6006, 0.4765, 0.6006, 0.4056, 0.5297, 0.4056, 0.5297, 0.4056, 0.5297, 0.4056, 0.5297, 0.4624, 0.6006, 0.4624, 0.6006, 0.4624, 0.6006, 0.4624, 0.6006, 0.4624, 0.6006, 0.4624, 0.6006, 0.4624, 0.6006, 0.4624, 0.6006, 0.4624, 0.6006, 0.4624, 0.6006, 0.4624, 0.6006, 0.4624, 0.6006, 0.4056, 0.5297, 0.4056, 0.5297, 0.4056, 0.5297, 0.4056, 0.5297, 0.4198, 0.6006, 0.4765, 0.6006, 0.4765, 0.6006, 0.4198, 0.6006, 0.4765, 0.6006, 0.4624, 0.6006, 0.4624, 0.6006, 0.4765, 0.6006, 0.4056, 0.5297, 0.4056, 0.5297, 0.4056, 0.5297, 0.4056, 0.5297, 0.4624, 0.6006, 0.4624, 0.6006, 0.4624, 0.6006, 0.4624, 0.6006, 0.4056, 0.5297, 0.4056, 0.5297, 0.4056, 0.5297, 0.4056, 0.5297, 0.4198, 0.6006, 0.4765, 0.6006, 0.4765, 0.6006, 0.4198, 0.6006, 0.4765, 0.6006, 0.4624, 0.6006, 0.4624, 0.6006, 0.4765, 0.6006, 0.4056, 0.5297, 0.4056, 0.5297, 0.4056, 0.5297, 0.4056, 0.5297, 0.4765, 0.6006, 0.4624, 0.6006, 0.4624, 0.6006, 0.4765, 0.6006, 0.4624, 0.6006, 0.4624, 0.6006, 0.4624, 0.6006, 0.4624, 0.6006, 0.4198, 0.6006, 0.4765, 0.6006, 0.4765, 0.6006, 0.4198, 0.6006, 0.4624, 0.6006, 0.4624, 0.6006, 0.4624, 0.6006, 0.4624, 0.6006, 0.4056, 0.5297, 0.4056, 0.5297, 0.4056, 0.5297, 0.4056, 0.5297, 0.4624, 0.6006, 0.4624, 0.6006, 0.4624, 0.6006, 0.4624, 0.6006, 0.4624, 0.6006, 0.4624, 0.6006, 0.4624, 0.6006, 0.4624, 0.6006, 0.4624, 0.6006, 0.4624, 0.6006, 0.4624, 0.6006, 0.4624, 0.6006, 0.4624, 0.6006, 0.4624, 0.6006, 0.4624, 0.6006, 0.4624, 0.6006, 0.4624, 0.6006, 0.4624, 0.6006, 0.4624, 0.6006, 0.4624, 0.6006, 0.4624, 0.6006, 0.4624, 0.6006, 0.4624, 0.6006, 0.4624, 0.6006, 0.4624, 0.6006, 0.4624, 0.6006, 0.4624, 0.6006, 0.4624, 0.6006, 0.4056, 0.5297, 0.4056, 0.5297, 0.4056, 0.5297, 0.4056, 0.5297, 0.4624, 0.6006, 0.4624, 0.6006, 0.4624, 0.6006, 0.4624, 0.6006, 0.4198, 0.6006, 0.4765, 0.6006, 0.4765, 0.6006, 0.4198, 0.6006, 0.4056, 0.5297, 0.4056, 0.5297, 0.4056, 0.5297, 0.4056, 0.5297, 0.4765, 0.6006, 0.4624, 0.6006, 0.4624, 0.6006, 0.4765, 0.6006, 0.4637, 0.5297, 0.4572, 0.5408, 0.4701, 0.5408, 0.425, 0.5297, 0.4185, 0.5408, 0.4314, 0.5408, 0.4121, 0.5297, 0.4056, 0.5408, 0.4185, 0.5408, 0.4572, 0.5408, 0.4508, 0.5297, 0.4443, 0.5408, 0.425, 0.552, 0.4121, 0.552, 0.4185, 0.5632, 0.4532, 0.5482, 0.4532, 0.5482, 0.4532, 0.5482, 0.4379, 0.552, 0.425, 0.552, 0.4314, 0.5632, 0.4508, 0.552, 0.4379, 0.552, 0.4443, 0.5632, 0.4314, 0.5408, 0.4185, 0.5408, 0.425, 0.552, 0.4443, 0.5408, 0.4314, 0.5408, 0.4379, 0.552, 0.4443, 0.5408, 0.4379, 0.552, 0.4508, 0.552, 0.4185, 0.5408, 0.4056, 0.5408, 0.4121, 0.552, 0.4637, 0.552, 0.4508, 0.552, 0.4572, 0.5632, 0.4572, 0.5408, 0.4443, 0.5408, 0.4508, 0.552, 0.4379, 0.5297, 0.4314, 0.5408, 0.4443, 0.5408, 0.4532, 0.5482, 0.4532, 0.5482, 0.4532, 0.5482, 0.4185, 0.5408, 0.4121, 0.552, 0.425, 0.552, 0.4572, 0.5408, 0.4508, 0.552, 0.4637, 0.552, 0.4701, 0.5408, 0.4572, 0.5408, 0.4637, 0.552, 0.4314, 0.5408, 0.425, 0.552, 0.4379, 0.552])
me_cylinder_002.use_remesh_fix_poles = True
me_cylinder_002.use_remesh_preserve_attributes = False
me_cylinder_002.use_mirror_vertex_groups = False
me_cylinder_002.update()

# ---- objects
ob_empty = bpy.data.objects.new('Empty', None)
ob_cylinder = bpy.data.objects.new('Cylinder', me_cylinder_002)

# ---- transforms, parenting, visibility, modifiers, constraints
ob_empty.location = (0.0, 0.0, 0.5)
ob_empty.rotation_euler = (1.569, -4.371e-08, 1.571)
ob_empty.empty_display_type = 'IMAGE'
ob_empty.lineart.crease_threshold = 0.0
ob_cylinder.location = (0.0, 0.0, 0.0)
ob_cylinder.scale = (0.02686, 0.02686, 0.02686)
ob_cylinder.lineart.crease_threshold = 0.0
_m = ob_cylinder.modifiers.new('Mirror', 'MIRROR')
_m.use_axis = (False, True, False)
_m.use_clip = True

# ---- collection membership
col_collection.objects.link(ob_empty)
col_collection.objects.link(ob_cylinder)

# ---- scene / render settings (as saved in the file)
scene.frame_start = 1; scene.frame_end = 250; scene.frame_set(18)
scene.render.engine = 'BLENDER_EEVEE_NEXT'
scene.cycles.use_denoising = False
scene.cycles.samples = 128
scene.cycles.sampling_pattern = 'TABULATED_SOBOL'
scene.cycles.use_adaptive_sampling = False
scene.cycles.use_light_tree = False
scene.view_settings.view_transform = 'Filmic'
bpy.context.view_layer.update()

# ---- added for rendering (the .blend has no active camera and no usable light): camera, sun
cam_auto = bpy.data.cameras.new('AutoCamera')
cam_auto.lens = 50.0
cam_auto.sensor_width = 36.0
cam_auto.clip_end = 1000.0
ob_auto_camera = bpy.data.objects.new('AutoCamera', cam_auto)
scene.collection.objects.link(ob_auto_camera)
ob_auto_camera.location = (0.93326, -0.940236, 1.01708)
ob_auto_camera.rotation_euler = (1.09748, -7.21219e-08, 0.694738)
scene.camera = ob_auto_camera
light_auto_sun = bpy.data.lights.new('AutoSun', 'SUN')
light_auto_sun.energy = 3.0
light_auto_sun.angle = 0.0523599
ob_auto_sun = bpy.data.objects.new('AutoSun', light_auto_sun)
scene.collection.objects.link(ob_auto_sun)
ob_auto_sun.rotation_euler = (0.872665, 0.174533, 0.523599)
bpy.context.view_layer.update()
